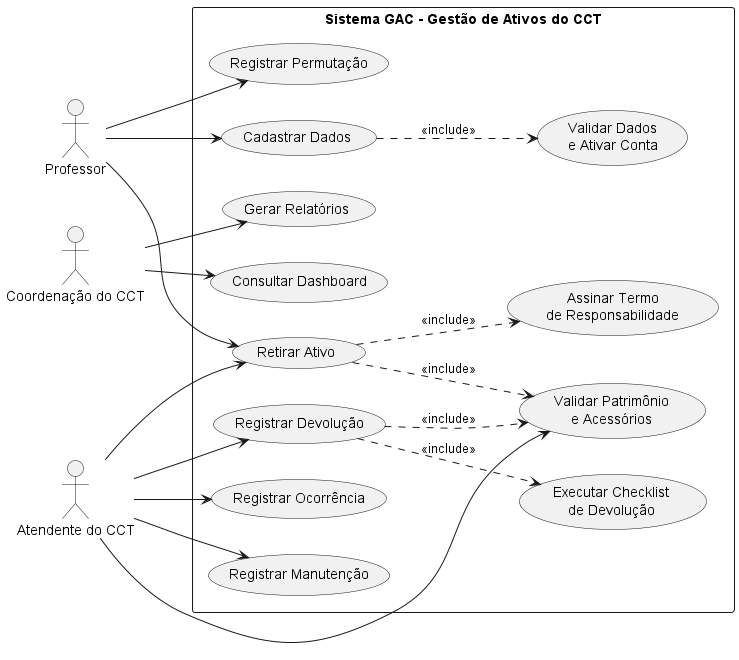

The diagram above was rendered by PlantUML. Its source (embedded in the PNG):
@startuml
skinparam packageStyle rectangle
left to right direction

actor "Professor" as prof
actor "Atendente do CCT" as atand
actor "Coordenação do CCT" as coord

rectangle "Sistema GAC - Gestão de Ativos do CCT" {
    usecase "Cadastrar Dados" as UC_Cadastrar
    usecase "Validar Dados\ne Ativar Conta" as UC_ValidarConta
    usecase "Retirar Ativo" as UC_Retirar
    usecase "Assinar Termo\nde Responsabilidade" as UC_Assinar
    usecase "Validar Patrimônio\ne Acessórios" as UC_ValidarPatrimonio
    usecase "Registrar Permutação" as UC_Permuta
    usecase "Registrar Devolução" as UC_Devolucao
    usecase "Executar Checklist\nde Devolução" as UC_Checklist
    usecase "Registrar Ocorrência" as UC_Ocorrencia
    usecase "Registrar Manutenção" as UC_Manutencao
    usecase "Consultar Dashboard" as UC_Dashboard
    usecase "Gerar Relatórios" as UC_Relatorios
    
    ' Relacionamentos de Inclusão (<<include>>)
    UC_Cadastrar ..> UC_ValidarConta : <<include>>
    UC_Retirar ..> UC_Assinar : <<include>>
    UC_Retirar ..> UC_ValidarPatrimonio : <<include>>
    UC_Devolucao ..> UC_ValidarPatrimonio : <<include>>
    UC_Devolucao ..> UC_Checklist : <<include>>
}

' Associações dos Atores
prof --> UC_Cadastrar
prof --> UC_Retirar
prof --> UC_Permuta

coord --> UC_Dashboard
coord --> UC_Relatorios

' Atendente associado aos seus fluxos e DIRETAMENTE à validação de patrimônio
atand --> UC_Retirar
atand --> UC_Devolucao
atand --> UC_Ocorrencia
atand --> UC_Manutencao
atand --> UC_ValidarPatrimonio

@enduml